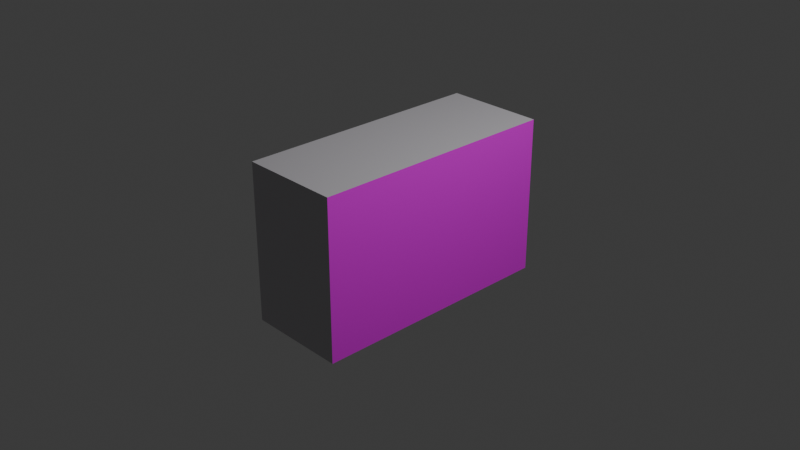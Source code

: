 # Source: Cabinet.blend  (saved by Blender 4.4.32; exported with 4.5.12 LTS)
import bpy
from mathutils import Matrix  # noqa: F401  (used for matrix-valued properties, if any)

bpy.ops.wm.read_factory_settings(use_empty=True)
scene = bpy.context.scene
scene.name = 'Scene'

# ---- collections
col_collection = bpy.data.collections.new('Collection'); scene.collection.children.link(col_collection)

# ---- images (referenced by path relative to the original .blend; pixels are not part of the script)
import os
ASSET_DIR = os.environ.get("B2B_ASSET_DIR", "")  # directory of the original .blend (textures are referenced by path, not embedded)
HERE = os.path.dirname(os.path.abspath(__file__))  # packed textures are extracted next to this script under _unpacked/

def load_image(name, relpath, width, height, colorspace="sRGB"):
    """Load a texture the original file referenced (path relative to the .blend, or extracted next to this script)."""
    p = next((c for c in (os.path.join(HERE, relpath), os.path.join(ASSET_DIR, relpath)) if relpath and os.path.exists(c)), "")
    if p:
        img = bpy.data.images.load(p, check_existing=True)
        img.name = name
    else:  # same state as the original file: an image datablock whose file is absent (Cycles renders it pink)
        img = bpy.data.images.new(name, width, height)
        img.source = "FILE"
        img.filepath = "//" + (relpath or name)
    img.colorspace_settings.name = colorspace
    return img
img_cabinet_png = load_image('cabinet.png', 'cabinet.png', 1024, 1024, 'sRGB')

# ---- materials (node trees are filled in below, after node groups)
mat_material_003 = bpy.data.materials.new('Material.003')
mat_material_002 = bpy.data.materials.new('Material.002')

# ---- material node trees
mat_material_003.use_nodes = True; mat_material_003.node_tree.nodes.clear()
_N = mat_material_003.node_tree.nodes; _L = mat_material_003.node_tree.links
n0 = _N.new('ShaderNodeBsdfPrincipled'); n0.name = 'Principled BSDF'; n0.location = (10, 300)
n0.inputs[0].default_value = (0.5457, 0.5271, 0.5583, 1.0)
n1 = _N.new('ShaderNodeOutputMaterial'); n1.name = 'Material Output'; n1.location = (300, 300)
_L.new(n0.outputs[0], n1.inputs[0])
n1.is_active_output = True
mat_material_002.use_nodes = True; mat_material_002.node_tree.nodes.clear()
_N = mat_material_002.node_tree.nodes; _L = mat_material_002.node_tree.links
n0 = _N.new('ShaderNodeBsdfPrincipled'); n0.name = 'Principled BSDF'; n0.location = (10, 300)
n1 = _N.new('ShaderNodeOutputMaterial'); n1.name = 'Material Output'; n1.location = (300, 300)
n2 = _N.new('ShaderNodeTexImage'); n2.name = 'Image Texture'; n2.location = (-280, 275)
n2.image = img_cabinet_png
_L.new(n0.outputs[0], n1.inputs[0])
_L.new(n2.outputs[0], n0.inputs[0])
n1.is_active_output = True

# ---- world
world_world = bpy.data.worlds.new('World'); scene.world = world_world
world_world.use_nodes = True; world_world.node_tree.nodes.clear()
_N = world_world.node_tree.nodes; _L = world_world.node_tree.links
n0 = _N.new('ShaderNodeOutputWorld'); n0.name = 'World Output'; n0.location = (300, 300)
n1 = _N.new('ShaderNodeBackground'); n1.name = 'Background'; n1.location = (10, 300)
n1.inputs[0].default_value = (0.05088, 0.05088, 0.05088, 1.0)
_L.new(n1.outputs[0], n0.inputs[0])
n0.is_active_output = True
world_world.color = (0.05088, 0.05088, 0.05088)
world_world.sun_shadow_jitter_overblur = 0.0

# ---- cameras
cam_camera = bpy.data.cameras.new('Camera')
cam_camera.clip_end = 100.0
cam_camera.ortho_scale = 7.314

# ---- lights
light_light = bpy.data.lights.new('Light', 'POINT')
light_light.energy = 1000.0
light_light.shadow_soft_size = 0.1

# ---- meshes
me_cube = bpy.data.meshes.new('Cube')
me_cube.from_pydata([(1.0, 1.0, 1.0), (1.0, 1.0, -1.0), (1.0, -1.0, 1.0), (1.0, -1.0, -1.0), (-1.0, 1.0, 1.0), (-1.0, 1.0, -1.0), (-1.0, -1.0, 1.0), (-1.0, -1.0, -1.0)], [], [(0, 4, 6, 2), (3, 2, 6, 7), (7, 6, 4, 5), (5, 1, 3, 7), (1, 0, 2, 3), (5, 4, 0, 1)])
me_cube.polygons.foreach_set('material_index', [0, 0, 0, 0, 1, 0])
_uv = me_cube.uv_layers.new(name='UVMap')
_uv.uv.foreach_set('vector', [0.625, 0.5, 0.875, 0.5, 0.875, 0.75, 0.625, 0.75, 0.375, 0.75, 0.625, 0.75, 0.625, 1.0, 0.375, 1.0, 0.375, 0.0, 0.625, 0.0, 0.625, 0.25, 0.375, 0.25, 0.125, 0.5, 0.375, 0.5, 0.375, 0.75, 0.125, 0.75, 0.9992, 0.0002396, 1.001, 0.9994, -0.002669, 1.001, 0.002607, 0.004292, 0.375, 0.25, 0.625, 0.25, 0.625, 0.5, 0.375, 0.5])
me_cube.materials.append(mat_material_003)
me_cube.materials.append(mat_material_002)
me_cube.use_mirror_vertex_groups = False
me_cube.update()

# ---- objects
ob_cube = bpy.data.objects.new('Cube', me_cube)
ob_light = bpy.data.objects.new('Light', light_light)
ob_camera = bpy.data.objects.new('Camera', cam_camera)

# ---- transforms, parenting, visibility, modifiers, constraints
ob_cube.location = (0.0, 0.0, 0.0)
ob_cube.scale = (0.5462, 1.375, 0.8626)
ob_cube.lock_rotations_4d = False
ob_cube.empty_display_type = 'ARROWS'
ob_cube.lineart.crease_threshold = 0.0
ob_light.location = (4.076, 1.005, 5.904)
ob_light.rotation_euler = (0.6503, 0.05522, 1.866)
ob_light.lock_rotations_4d = False
ob_light.empty_display_type = 'ARROWS'
ob_light.color = (0.0, 0.0, 0.0, 0.0)
ob_light.lineart.crease_threshold = 0.0
ob_camera.location = (7.359, -6.926, 4.958)
ob_camera.rotation_euler = (1.109, 0.0, 0.8149)
ob_camera.lock_rotations_4d = False
ob_camera.empty_display_type = 'ARROWS'
ob_camera.color = (0.0, 0.0, 0.0, 0.0)
ob_camera.display_type = 'WIRE'
ob_camera.lineart.crease_threshold = 0.0

# ---- collection membership
col_collection.objects.link(ob_cube)
col_collection.objects.link(ob_light)
col_collection.objects.link(ob_camera)

# ---- scene / render settings (as saved in the file)
scene.camera = ob_camera
scene.frame_start = 1; scene.frame_end = 250; scene.frame_set(1)
scene.render.engine = 'BLENDER_EEVEE_NEXT'
bpy.context.view_layer.update()
